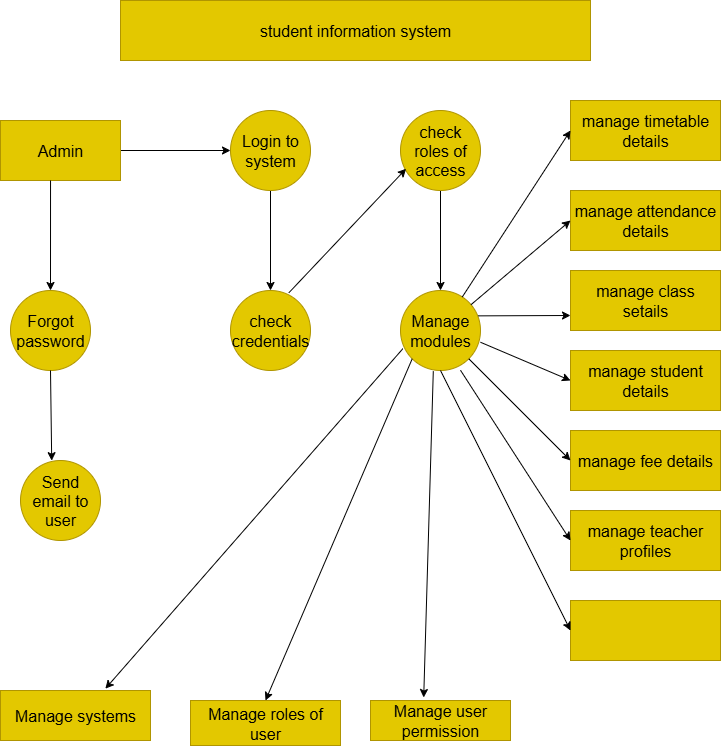

The diagram above was exported from draw.io. Its source (the exported page's mxGraphModel, read from the mxfile embedded in the PNG):
<mxGraphModel dx="1042" dy="562" grid="1" gridSize="10" guides="1" tooltips="1" connect="1" arrows="1" fold="1" page="1" pageScale="1" pageWidth="827" pageHeight="1169" math="0" shadow="0">
  <root>
    <mxCell id="0" />
    <mxCell id="1" parent="0" />
    <mxCell id="wGSYDp3KEuZCictDioob-1" value="&lt;font size=&quot;3&quot;&gt;student information system&lt;/font&gt;" style="rounded=0;whiteSpace=wrap;html=1;fillColor=#e3c800;fontColor=#000000;strokeColor=#B09500;" vertex="1" parent="1">
      <mxGeometry x="190" y="60" width="470" height="60" as="geometry" />
    </mxCell>
    <mxCell id="wGSYDp3KEuZCictDioob-25" value="" style="edgeStyle=orthogonalEdgeStyle;rounded=0;orthogonalLoop=1;jettySize=auto;html=1;entryX=0;entryY=0.5;entryDx=0;entryDy=0;" edge="1" parent="1" source="wGSYDp3KEuZCictDioob-3" target="wGSYDp3KEuZCictDioob-6">
      <mxGeometry relative="1" as="geometry">
        <mxPoint x="270" y="210" as="targetPoint" />
      </mxGeometry>
    </mxCell>
    <mxCell id="wGSYDp3KEuZCictDioob-3" value="&lt;font size=&quot;3&quot;&gt;Admin&lt;/font&gt;" style="rounded=0;whiteSpace=wrap;html=1;fillColor=#e3c800;fontColor=#000000;strokeColor=#B09500;" vertex="1" parent="1">
      <mxGeometry x="70" y="180" width="120" height="60" as="geometry" />
    </mxCell>
    <mxCell id="wGSYDp3KEuZCictDioob-32" value="" style="edgeStyle=orthogonalEdgeStyle;rounded=0;orthogonalLoop=1;jettySize=auto;html=1;" edge="1" parent="1" source="wGSYDp3KEuZCictDioob-6" target="wGSYDp3KEuZCictDioob-7">
      <mxGeometry relative="1" as="geometry" />
    </mxCell>
    <mxCell id="wGSYDp3KEuZCictDioob-6" value="&lt;font size=&quot;3&quot;&gt;Login to system&lt;/font&gt;" style="ellipse;whiteSpace=wrap;html=1;aspect=fixed;fillColor=#e3c800;fontColor=#000000;strokeColor=#B09500;" vertex="1" parent="1">
      <mxGeometry x="300" y="170" width="80" height="80" as="geometry" />
    </mxCell>
    <mxCell id="wGSYDp3KEuZCictDioob-7" value="&lt;font size=&quot;3&quot;&gt;check credentials&lt;/font&gt;" style="ellipse;whiteSpace=wrap;html=1;aspect=fixed;fillColor=#e3c800;fontColor=#000000;strokeColor=#B09500;" vertex="1" parent="1">
      <mxGeometry x="300" y="350" width="80" height="80" as="geometry" />
    </mxCell>
    <mxCell id="wGSYDp3KEuZCictDioob-26" value="" style="edgeStyle=orthogonalEdgeStyle;rounded=0;orthogonalLoop=1;jettySize=auto;html=1;" edge="1" parent="1" source="wGSYDp3KEuZCictDioob-8" target="wGSYDp3KEuZCictDioob-9">
      <mxGeometry relative="1" as="geometry" />
    </mxCell>
    <mxCell id="wGSYDp3KEuZCictDioob-8" value="&lt;font size=&quot;3&quot;&gt;check roles of access&lt;/font&gt;" style="ellipse;whiteSpace=wrap;html=1;aspect=fixed;fillColor=#e3c800;fontColor=#000000;strokeColor=#B09500;" vertex="1" parent="1">
      <mxGeometry x="470" y="170" width="80" height="80" as="geometry" />
    </mxCell>
    <mxCell id="wGSYDp3KEuZCictDioob-9" value="&lt;font size=&quot;3&quot;&gt;Manage modules&lt;/font&gt;" style="ellipse;whiteSpace=wrap;html=1;aspect=fixed;fillColor=#e3c800;fontColor=#000000;strokeColor=#B09500;" vertex="1" parent="1">
      <mxGeometry x="470" y="350" width="80" height="80" as="geometry" />
    </mxCell>
    <mxCell id="wGSYDp3KEuZCictDioob-10" value="&lt;font size=&quot;3&quot;&gt;manage timetable details&lt;/font&gt;" style="rounded=0;whiteSpace=wrap;html=1;fillColor=#e3c800;fontColor=#000000;strokeColor=#B09500;" vertex="1" parent="1">
      <mxGeometry x="640" y="160" width="150" height="60" as="geometry" />
    </mxCell>
    <mxCell id="wGSYDp3KEuZCictDioob-11" value="&lt;font size=&quot;3&quot;&gt;manage attendance details&lt;/font&gt;" style="rounded=0;whiteSpace=wrap;html=1;fillColor=#e3c800;fontColor=#000000;strokeColor=#B09500;" vertex="1" parent="1">
      <mxGeometry x="640" y="250" width="150" height="60" as="geometry" />
    </mxCell>
    <mxCell id="wGSYDp3KEuZCictDioob-12" value="&lt;font size=&quot;3&quot;&gt;manage class setails&lt;/font&gt;" style="rounded=0;whiteSpace=wrap;html=1;fillColor=#e3c800;fontColor=#000000;strokeColor=#B09500;" vertex="1" parent="1">
      <mxGeometry x="640" y="330" width="150" height="60" as="geometry" />
    </mxCell>
    <mxCell id="wGSYDp3KEuZCictDioob-13" value="&lt;font size=&quot;3&quot;&gt;manage student details&lt;/font&gt;" style="rounded=0;whiteSpace=wrap;html=1;fillColor=#e3c800;fontColor=#000000;strokeColor=#B09500;" vertex="1" parent="1">
      <mxGeometry x="640" y="410" width="150" height="60" as="geometry" />
    </mxCell>
    <mxCell id="wGSYDp3KEuZCictDioob-14" value="&lt;font size=&quot;3&quot;&gt;manage fee details&lt;/font&gt;" style="rounded=0;whiteSpace=wrap;html=1;fillColor=#e3c800;fontColor=#000000;strokeColor=#B09500;" vertex="1" parent="1">
      <mxGeometry x="640" y="490" width="150" height="60" as="geometry" />
    </mxCell>
    <mxCell id="wGSYDp3KEuZCictDioob-15" value="&lt;font size=&quot;3&quot;&gt;manage teacher profiles&lt;/font&gt;" style="rounded=0;whiteSpace=wrap;html=1;fillColor=#e3c800;fontColor=#000000;strokeColor=#B09500;" vertex="1" parent="1">
      <mxGeometry x="640" y="570" width="150" height="60" as="geometry" />
    </mxCell>
    <mxCell id="wGSYDp3KEuZCictDioob-16" value="" style="rounded=0;whiteSpace=wrap;html=1;fillColor=#e3c800;fontColor=#000000;strokeColor=#B09500;" vertex="1" parent="1">
      <mxGeometry x="640" y="660" width="150" height="60" as="geometry" />
    </mxCell>
    <mxCell id="wGSYDp3KEuZCictDioob-17" value="&lt;font size=&quot;3&quot;&gt;Forgot&lt;/font&gt;&lt;div&gt;&lt;font size=&quot;3&quot;&gt;password&lt;/font&gt;&lt;/div&gt;" style="ellipse;whiteSpace=wrap;html=1;aspect=fixed;fillColor=#e3c800;fontColor=#000000;strokeColor=#B09500;" vertex="1" parent="1">
      <mxGeometry x="80" y="350" width="80" height="80" as="geometry" />
    </mxCell>
    <mxCell id="wGSYDp3KEuZCictDioob-18" value="&lt;font size=&quot;3&quot;&gt;Send email to user&lt;/font&gt;" style="ellipse;whiteSpace=wrap;html=1;aspect=fixed;fillColor=#e3c800;fontColor=#000000;strokeColor=#B09500;" vertex="1" parent="1">
      <mxGeometry x="90" y="520" width="80" height="80" as="geometry" />
    </mxCell>
    <mxCell id="wGSYDp3KEuZCictDioob-19" value="&lt;font size=&quot;3&quot;&gt;Manage systems&lt;/font&gt;" style="rounded=0;whiteSpace=wrap;html=1;fillColor=#e3c800;fontColor=#000000;strokeColor=#B09500;" vertex="1" parent="1">
      <mxGeometry x="70" y="750" width="150" height="50" as="geometry" />
    </mxCell>
    <mxCell id="wGSYDp3KEuZCictDioob-20" value="&lt;font size=&quot;3&quot;&gt;Manage roles of user&lt;/font&gt;" style="rounded=0;whiteSpace=wrap;html=1;fillColor=#e3c800;fontColor=#000000;strokeColor=#B09500;" vertex="1" parent="1">
      <mxGeometry x="260" y="760" width="150" height="45" as="geometry" />
    </mxCell>
    <mxCell id="wGSYDp3KEuZCictDioob-21" value="&lt;font size=&quot;3&quot;&gt;Manage user permission&lt;/font&gt;" style="rounded=0;whiteSpace=wrap;html=1;fillColor=#e3c800;fontColor=#000000;strokeColor=#B09500;" vertex="1" parent="1">
      <mxGeometry x="440" y="760" width="140" height="40" as="geometry" />
    </mxCell>
    <mxCell id="wGSYDp3KEuZCictDioob-23" value="" style="edgeStyle=none;orthogonalLoop=1;jettySize=auto;html=1;rounded=0;entryX=0.5;entryY=0;entryDx=0;entryDy=0;exitX=0.417;exitY=1;exitDx=0;exitDy=0;exitPerimeter=0;" edge="1" parent="1" source="wGSYDp3KEuZCictDioob-3" target="wGSYDp3KEuZCictDioob-17">
      <mxGeometry width="100" relative="1" as="geometry">
        <mxPoint x="120" y="250" as="sourcePoint" />
        <mxPoint x="170" y="270" as="targetPoint" />
        <Array as="points" />
      </mxGeometry>
    </mxCell>
    <mxCell id="wGSYDp3KEuZCictDioob-29" value="" style="edgeStyle=none;orthogonalLoop=1;jettySize=auto;html=1;rounded=0;entryX=0.07;entryY=0.728;entryDx=0;entryDy=0;entryPerimeter=0;exitX=0.73;exitY=0.028;exitDx=0;exitDy=0;exitPerimeter=0;" edge="1" parent="1" source="wGSYDp3KEuZCictDioob-7" target="wGSYDp3KEuZCictDioob-8">
      <mxGeometry width="100" relative="1" as="geometry">
        <mxPoint x="380" y="290" as="sourcePoint" />
        <mxPoint x="480" y="290" as="targetPoint" />
        <Array as="points" />
      </mxGeometry>
    </mxCell>
    <mxCell id="wGSYDp3KEuZCictDioob-31" value="" style="edgeStyle=none;orthogonalLoop=1;jettySize=auto;html=1;rounded=0;exitX=0.5;exitY=1;exitDx=0;exitDy=0;entryX=0.39;entryY=0.002;entryDx=0;entryDy=0;entryPerimeter=0;" edge="1" parent="1" source="wGSYDp3KEuZCictDioob-17" target="wGSYDp3KEuZCictDioob-18">
      <mxGeometry width="100" relative="1" as="geometry">
        <mxPoint x="60" y="520" as="sourcePoint" />
        <mxPoint x="160" y="520" as="targetPoint" />
        <Array as="points" />
      </mxGeometry>
    </mxCell>
    <mxCell id="wGSYDp3KEuZCictDioob-33" value="" style="edgeStyle=none;orthogonalLoop=1;jettySize=auto;html=1;rounded=0;entryX=0.699;entryY=-0.036;entryDx=0;entryDy=0;entryPerimeter=0;exitX=0.03;exitY=0.727;exitDx=0;exitDy=0;exitPerimeter=0;" edge="1" parent="1" source="wGSYDp3KEuZCictDioob-9" target="wGSYDp3KEuZCictDioob-19">
      <mxGeometry width="100" relative="1" as="geometry">
        <mxPoint x="410" y="430" as="sourcePoint" />
        <mxPoint x="510" y="430" as="targetPoint" />
        <Array as="points" />
      </mxGeometry>
    </mxCell>
    <mxCell id="wGSYDp3KEuZCictDioob-35" value="" style="edgeStyle=none;orthogonalLoop=1;jettySize=auto;html=1;rounded=0;exitX=0;exitY=1;exitDx=0;exitDy=0;entryX=0.5;entryY=0;entryDx=0;entryDy=0;" edge="1" parent="1" source="wGSYDp3KEuZCictDioob-9" target="wGSYDp3KEuZCictDioob-20">
      <mxGeometry width="100" relative="1" as="geometry">
        <mxPoint x="440" y="520" as="sourcePoint" />
        <mxPoint x="540" y="520" as="targetPoint" />
        <Array as="points" />
      </mxGeometry>
    </mxCell>
    <mxCell id="wGSYDp3KEuZCictDioob-36" value="" style="edgeStyle=none;orthogonalLoop=1;jettySize=auto;html=1;rounded=0;exitX=0.41;exitY=1.008;exitDx=0;exitDy=0;exitPerimeter=0;entryX=0.38;entryY=-0.075;entryDx=0;entryDy=0;entryPerimeter=0;" edge="1" parent="1" source="wGSYDp3KEuZCictDioob-9" target="wGSYDp3KEuZCictDioob-21">
      <mxGeometry width="100" relative="1" as="geometry">
        <mxPoint x="450" y="530" as="sourcePoint" />
        <mxPoint x="550" y="530" as="targetPoint" />
        <Array as="points" />
      </mxGeometry>
    </mxCell>
    <mxCell id="wGSYDp3KEuZCictDioob-38" value="" style="edgeStyle=none;orthogonalLoop=1;jettySize=auto;html=1;rounded=0;entryX=0;entryY=0.5;entryDx=0;entryDy=0;" edge="1" parent="1" source="wGSYDp3KEuZCictDioob-9" target="wGSYDp3KEuZCictDioob-10">
      <mxGeometry width="100" relative="1" as="geometry">
        <mxPoint x="520" y="270" as="sourcePoint" />
        <mxPoint x="620" y="270" as="targetPoint" />
        <Array as="points" />
      </mxGeometry>
    </mxCell>
    <mxCell id="wGSYDp3KEuZCictDioob-39" value="" style="edgeStyle=none;orthogonalLoop=1;jettySize=auto;html=1;rounded=0;entryX=0;entryY=0.5;entryDx=0;entryDy=0;" edge="1" parent="1" source="wGSYDp3KEuZCictDioob-9" target="wGSYDp3KEuZCictDioob-11">
      <mxGeometry width="100" relative="1" as="geometry">
        <mxPoint x="530" y="330" as="sourcePoint" />
        <mxPoint x="630" y="330" as="targetPoint" />
        <Array as="points" />
      </mxGeometry>
    </mxCell>
    <mxCell id="wGSYDp3KEuZCictDioob-40" value="" style="edgeStyle=none;orthogonalLoop=1;jettySize=auto;html=1;rounded=0;entryX=0;entryY=0.75;entryDx=0;entryDy=0;exitX=0.97;exitY=0.317;exitDx=0;exitDy=0;exitPerimeter=0;" edge="1" parent="1" source="wGSYDp3KEuZCictDioob-9" target="wGSYDp3KEuZCictDioob-12">
      <mxGeometry width="100" relative="1" as="geometry">
        <mxPoint x="550" y="380" as="sourcePoint" />
        <mxPoint x="620" y="380" as="targetPoint" />
        <Array as="points" />
      </mxGeometry>
    </mxCell>
    <mxCell id="wGSYDp3KEuZCictDioob-41" value="" style="edgeStyle=none;orthogonalLoop=1;jettySize=auto;html=1;rounded=0;exitX=1;exitY=0.647;exitDx=0;exitDy=0;exitPerimeter=0;entryX=0;entryY=0.5;entryDx=0;entryDy=0;" edge="1" parent="1" source="wGSYDp3KEuZCictDioob-9" target="wGSYDp3KEuZCictDioob-13">
      <mxGeometry width="100" relative="1" as="geometry">
        <mxPoint x="530" y="420" as="sourcePoint" />
        <mxPoint x="630" y="420" as="targetPoint" />
        <Array as="points" />
      </mxGeometry>
    </mxCell>
    <mxCell id="wGSYDp3KEuZCictDioob-42" value="" style="edgeStyle=none;orthogonalLoop=1;jettySize=auto;html=1;rounded=0;exitX=1;exitY=1;exitDx=0;exitDy=0;entryX=0;entryY=0.5;entryDx=0;entryDy=0;" edge="1" parent="1" source="wGSYDp3KEuZCictDioob-9" target="wGSYDp3KEuZCictDioob-14">
      <mxGeometry width="100" relative="1" as="geometry">
        <mxPoint x="500" y="470" as="sourcePoint" />
        <mxPoint x="600" y="470" as="targetPoint" />
        <Array as="points" />
      </mxGeometry>
    </mxCell>
    <mxCell id="wGSYDp3KEuZCictDioob-43" value="" style="edgeStyle=none;orthogonalLoop=1;jettySize=auto;html=1;rounded=0;exitX=0.75;exitY=0.997;exitDx=0;exitDy=0;exitPerimeter=0;entryX=0;entryY=0.5;entryDx=0;entryDy=0;" edge="1" parent="1" source="wGSYDp3KEuZCictDioob-9" target="wGSYDp3KEuZCictDioob-15">
      <mxGeometry width="100" relative="1" as="geometry">
        <mxPoint x="480" y="440" as="sourcePoint" />
        <mxPoint x="580" y="440" as="targetPoint" />
        <Array as="points" />
      </mxGeometry>
    </mxCell>
    <mxCell id="wGSYDp3KEuZCictDioob-44" value="" style="edgeStyle=none;orthogonalLoop=1;jettySize=auto;html=1;rounded=0;exitX=0.5;exitY=1;exitDx=0;exitDy=0;entryX=0;entryY=0.5;entryDx=0;entryDy=0;" edge="1" parent="1" source="wGSYDp3KEuZCictDioob-9" target="wGSYDp3KEuZCictDioob-16">
      <mxGeometry width="100" relative="1" as="geometry">
        <mxPoint x="480" y="520" as="sourcePoint" />
        <mxPoint x="580" y="520" as="targetPoint" />
        <Array as="points" />
      </mxGeometry>
    </mxCell>
  </root>
</mxGraphModel>